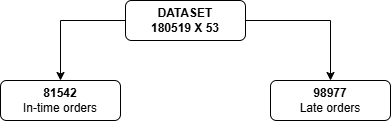

The diagram above was exported from draw.io. Its source (the exported page's mxGraphModel, read from the mxfile embedded in the PNG):
<mxGraphModel dx="872" dy="439" grid="1" gridSize="10" guides="1" tooltips="1" connect="1" arrows="1" fold="1" page="1" pageScale="1" pageWidth="850" pageHeight="1100" math="0" shadow="0">
  <root>
    <mxCell id="0" />
    <mxCell id="1" parent="0" />
    <mxCell id="FpodO1NoZqLr3WgCgfUD-1" value="" style="edgeStyle=orthogonalEdgeStyle;rounded=0;orthogonalLoop=1;jettySize=auto;html=1;" edge="1" parent="1" source="FpodO1NoZqLr3WgCgfUD-3" target="FpodO1NoZqLr3WgCgfUD-4">
      <mxGeometry relative="1" as="geometry" />
    </mxCell>
    <mxCell id="FpodO1NoZqLr3WgCgfUD-2" value="" style="edgeStyle=orthogonalEdgeStyle;rounded=0;orthogonalLoop=1;jettySize=auto;html=1;" edge="1" parent="1" source="FpodO1NoZqLr3WgCgfUD-3" target="FpodO1NoZqLr3WgCgfUD-5">
      <mxGeometry relative="1" as="geometry" />
    </mxCell>
    <mxCell id="FpodO1NoZqLr3WgCgfUD-3" value="&lt;div&gt;&lt;b&gt;DATASET&lt;/b&gt;&lt;/div&gt;&lt;b&gt;180519 X 53&lt;/b&gt;" style="rounded=1;whiteSpace=wrap;html=1;" vertex="1" parent="1">
      <mxGeometry x="425" y="260" width="120" height="40" as="geometry" />
    </mxCell>
    <mxCell id="FpodO1NoZqLr3WgCgfUD-4" value="&lt;b&gt;81542&lt;/b&gt;&lt;div&gt;In-time orders&lt;/div&gt;" style="rounded=1;whiteSpace=wrap;html=1;" vertex="1" parent="1">
      <mxGeometry x="300" y="340" width="120" height="40" as="geometry" />
    </mxCell>
    <mxCell id="FpodO1NoZqLr3WgCgfUD-5" value="&lt;b&gt;98977&lt;/b&gt;&lt;div&gt;Late orders&lt;/div&gt;" style="rounded=1;whiteSpace=wrap;html=1;" vertex="1" parent="1">
      <mxGeometry x="570" y="340" width="120" height="40" as="geometry" />
    </mxCell>
  </root>
</mxGraphModel>